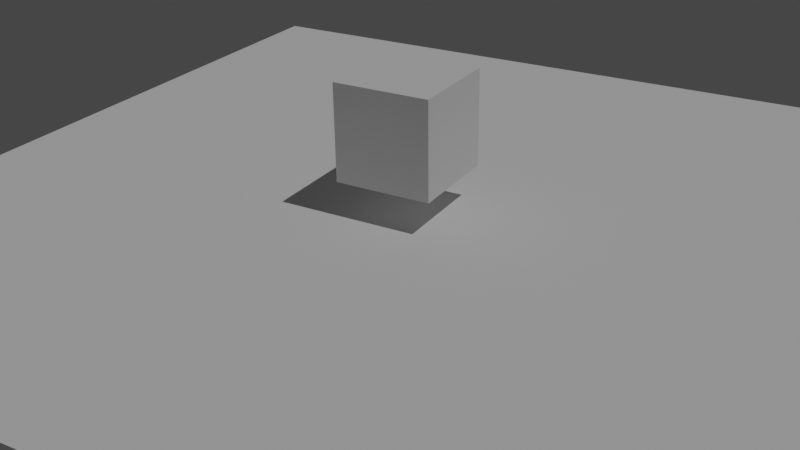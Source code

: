 # Source: templateFile_office.blend  (saved by Blender 3.1.7; exported with 4.5.12 LTS)
import bpy
from mathutils import Matrix  # noqa: F401  (used for matrix-valued properties, if any)

bpy.ops.wm.read_factory_settings(use_empty=True)
scene = bpy.context.scene
scene.name = 'Scene'

# ---- collections
col_collection = bpy.data.collections.new('Collection'); scene.collection.children.link(col_collection)

# ---- world
world_world = bpy.data.worlds.new('World'); scene.world = world_world
world_world.use_nodes = True; world_world.node_tree.nodes.clear()
_N = world_world.node_tree.nodes; _L = world_world.node_tree.links
n0 = _N.new('ShaderNodeOutputWorld'); n0.name = 'World Output'; n0.location = (300, 300)
n1 = _N.new('ShaderNodeBackground'); n1.name = 'Background'; n1.location = (10, 300)
n1.inputs[0].default_value = (0.05088, 0.05088, 0.05088, 1.0)
_L.new(n1.outputs[0], n0.inputs[0])
n0.is_active_output = True
world_world.color = (0.05088, 0.05088, 0.05088)
world_world.use_sun_shadow = False
world_world.sun_shadow_jitter_overblur = 0.0

# ---- cameras
cam_camera_001 = bpy.data.cameras.new('Camera.001')

# ---- lights
light_sun = bpy.data.lights.new('Sun', 'SUN')
light_sun.transmission_factor = 0.0
light_sun.energy = 1.0
light_sun.shadow_soft_size = 0.125

# ---- meshes
me_cube_001 = bpy.data.meshes.new('Cube.001')
me_cube_001.from_pydata([(-1.0, -1.0, -1.0), (-1.0, -1.0, 1.0), (-1.0, 1.0, -1.0), (-1.0, 1.0, 1.0), (1.0, -1.0, -1.0), (1.0, -1.0, 1.0), (1.0, 1.0, -1.0), (1.0, 1.0, 1.0)], [], [(0, 1, 3, 2), (2, 3, 7, 6), (6, 7, 5, 4), (4, 5, 1, 0), (2, 6, 4, 0), (7, 3, 1, 5)])
_uv = me_cube_001.uv_layers.new(name='UVMap')
_uv.uv.foreach_set('vector', [0.375, 0.0, 0.625, 0.0, 0.625, 0.25, 0.375, 0.25, 0.375, 0.25, 0.625, 0.25, 0.625, 0.5, 0.375, 0.5, 0.375, 0.5, 0.625, 0.5, 0.625, 0.75, 0.375, 0.75, 0.375, 0.75, 0.625, 0.75, 0.625, 1.0, 0.375, 1.0, 0.125, 0.5, 0.375, 0.5, 0.375, 0.75, 0.125, 0.75, 0.625, 0.5, 0.875, 0.5, 0.875, 0.75, 0.625, 0.75])
me_cube_001.use_remesh_fix_poles = True
me_cube_001.use_remesh_preserve_attributes = False
me_cube_001.update()
me_plane_001 = bpy.data.meshes.new('Plane.001')
me_plane_001.from_pydata([(-1.0, -1.0, 0.0), (1.0, -1.0, 0.0), (-1.0, 1.0, 0.0), (1.0, 1.0, 0.0)], [], [(0, 1, 3, 2)])
_uv = me_plane_001.uv_layers.new(name='UVMap')
_uv.uv.foreach_set('vector', [0.0, 0.0, 1.0, 0.0, 1.0, 1.0, 0.0, 1.0])
me_plane_001.use_remesh_fix_poles = True
me_plane_001.use_remesh_preserve_attributes = False
me_plane_001.update()

# ---- objects
ob_camera = bpy.data.objects.new('Camera', cam_camera_001)
ob_office = bpy.data.objects.new('office', me_cube_001)
ob_sun = bpy.data.objects.new('Sun', light_sun)
ob_plane = bpy.data.objects.new('Plane', me_plane_001)

# ---- transforms, parenting, visibility, modifiers, constraints
ob_camera.location = (9.884, -17.01, 9.394)
ob_camera.rotation_euler = (1.109, 0.01327, 0.5287)
ob_office.location = (0.0, 0.0, 1.714)
ob_sun.location = (5.103, 0.0, 9.843)
ob_sun.rotation_euler = (0.0, 0.4544, 0.0)
ob_plane.location = (0.0, 0.0, 0.0)
ob_plane.scale = (9.201, 9.201, 9.201)

# ---- collection membership
col_collection.objects.link(ob_camera)
col_collection.objects.link(ob_office)
col_collection.objects.link(ob_sun)
col_collection.objects.link(ob_plane)

# ---- scene / render settings (as saved in the file)
scene.camera = ob_camera
scene.frame_start = 1; scene.frame_end = 250; scene.frame_set(1)
scene.render.engine = 'CYCLES'
scene.cycles.use_denoising = False
scene.cycles.samples = 64
scene.cycles.sampling_pattern = 'TABULATED_SOBOL'
scene.cycles.use_light_tree = False
scene.view_settings.view_transform = 'Filmic'
bpy.context.view_layer.update()
